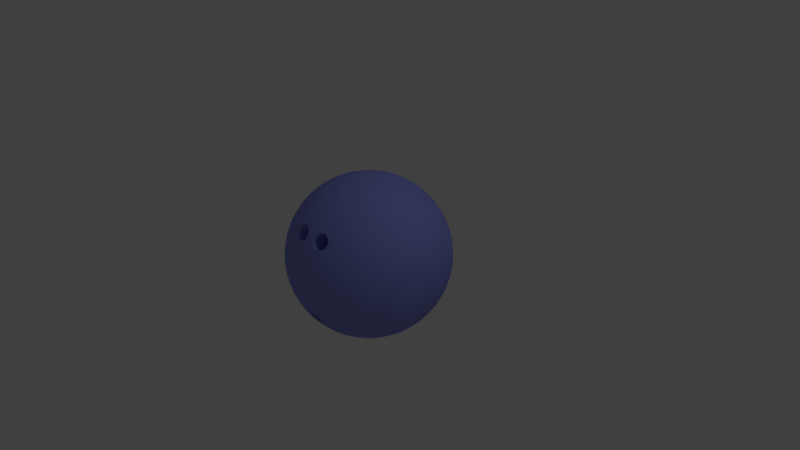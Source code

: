 # Source: Bowling_Ball.blend  (saved by Blender 2.79.0; exported with 4.5.12 LTS)
import bpy
from mathutils import Matrix  # noqa: F401  (used for matrix-valued properties, if any)

bpy.ops.wm.read_factory_settings(use_empty=True)
scene = bpy.context.scene
scene.name = 'Scene'

# ---- collections
col_collection_1 = bpy.data.collections.new('Collection 1'); scene.collection.children.link(col_collection_1)

# ---- materials (node trees are filled in below, after node groups)
mat_bowling_ball = bpy.data.materials.new('Bowling Ball')
mat_bowling_ball.alpha_threshold = 0.0
mat_bowling_ball.use_transparent_shadow = False
mat_bowling_ball.diffuse_color = (0.2642, 0.2984, 0.8, 1.0)
mat_bowling_ball.roughness = 0.5

# ---- material node trees

# ---- world
world_world = bpy.data.worlds.new('World'); scene.world = world_world
world_world.color = (0.05088, 0.05088, 0.05088)
world_world.use_sun_shadow = False
world_world.sun_shadow_jitter_overblur = 0.0
world_world.cycles.sampling_method = 'MANUAL'

# ---- cameras
cam_camera = bpy.data.cameras.new('Camera')
cam_camera.clip_end = 100.0
cam_camera.lens = 35.0
cam_camera.sensor_width = 32.0
cam_camera.sensor_height = 18.0
cam_camera.ortho_scale = 7.314
cam_camera.dof.focus_distance = 0.0
cam_camera.dof.aperture_fstop = 128.0

# ---- lights
light_lamp = bpy.data.lights.new('Lamp', 'POINT')
light_lamp.transmission_factor = 0.0
light_lamp.cutoff_distance = 30.0
light_lamp.energy = 100.0
light_lamp.shadow_buffer_clip_start = 1.001
light_lamp.shadow_soft_size = 0.1
light_lamp.shadow_maximum_resolution = 0.006
light_lamp.use_absolute_resolution = True

# ---- meshes
me_icosphere_002 = bpy.data.meshes.new('Icosphere.002')
me_icosphere_002.from_pydata([(0.0, 0.0, -2.6), (1.881, -1.367, -1.163), (-0.7186, -2.212, -1.163), (-2.326, 0.0, -1.163), (-0.7186, 2.212, -1.163), (1.881, 1.367, -1.163), (0.7186, -2.212, 1.163), (-1.881, -1.367, 1.163), (-1.881, 1.367, 1.163), (0.7186, 2.212, 1.163), (2.326, 0.0, 1.163), (0.0, 0.0, 2.6), (-0.6706, -2.064, -1.432), (-0.6053, -1.863, -1.71), (-0.5218, -1.606, -1.977), (-0.4224, -1.3, -2.212), (-0.3131, -0.9636, -2.394), (-0.2018, -0.621, -2.517), (-0.0958, -0.2949, -2.581), (0.2508, -0.1822, -2.581), (0.5283, -0.3838, -2.517), (0.8197, -0.5955, -2.394), (1.106, -0.8034, -2.212), (1.366, -0.9925, -1.977), (1.585, -1.151, -1.71), (1.756, -1.276, -1.432), (1.66, -1.57, -1.24), (1.383, -1.772, -1.306), (1.053, -1.956, -1.351), (0.6835, -2.103, -1.367), (0.2979, -2.201, -1.351), (-0.07706, -2.247, -1.306), (-0.4198, -2.246, -1.24), (2.007, 1.093, -1.24), (2.113, 0.7676, -1.306), (2.186, 0.397, -1.351), (2.212, -3.503e-08, -1.367), (2.186, -0.397, -1.351), (2.113, -0.7676, -1.306), (2.007, -1.093, -1.24), (0.2508, 0.1822, -2.581), (0.5283, 0.3838, -2.517), (0.8197, 0.5955, -2.394), (1.106, 0.8034, -2.212), (1.366, 0.9925, -1.977), (1.585, 1.151, -1.71), (1.756, 1.276, -1.432), (-2.17, 0.0, -1.432), (-1.959, 0.0, -1.71), (-1.689, 0.0, -1.977), (-1.367, 0.0, -2.212), (-1.013, 0.0, -2.394), (-0.653, 0.0, -2.517), (-0.31, 0.0, -2.581), (-0.9807, -2.064, -1.24), (-1.258, -1.863, -1.306), (-1.535, -1.606, -1.351), (-1.789, -1.3, -1.367), (-2.002, -0.9636, -1.351), (-2.161, -0.621, -1.306), (-2.266, -0.2949, -1.24), (-0.6706, 2.064, -1.432), (-0.6053, 1.863, -1.71), (-0.5218, 1.606, -1.977), (-0.4224, 1.3, -2.212), (-0.3131, 0.9636, -2.394), (-0.2018, 0.621, -2.517), (-0.0958, 0.2949, -2.581), (-2.266, 0.2949, -1.24), (-2.161, 0.621, -1.306), (-2.002, 0.9636, -1.351), (-1.789, 1.3, -1.367), (-1.535, 1.606, -1.351), (-1.258, 1.863, -1.306), (-0.9807, 2.064, -1.24), (-0.4198, 2.246, -1.24), (-0.07706, 2.247, -1.306), (0.2979, 2.201, -1.351), (0.6835, 2.103, -1.367), (1.053, 1.956, -1.351), (1.383, 1.772, -1.306), (1.66, 1.57, -1.24), (2.421, -0.1822, 0.9301), (2.487, -0.3838, 0.653), (2.508, -0.5955, 0.3377), (2.473, -0.8034, -3.503e-08), (2.379, -0.9925, -0.3377), (2.238, -1.151, -0.653), (2.066, -1.276, -0.9301), (2.066, 1.276, -0.9301), (2.238, 1.151, -0.653), (2.379, 0.9925, -0.3377), (2.473, 0.8034, 3.503e-08), (2.508, 0.5955, 0.3377), (2.487, 0.3838, 0.653), (2.421, 0.1822, 0.9301), (0.5748, -2.359, 0.9301), (0.4036, -2.484, 0.653), (0.2087, -2.57, 0.3377), (0.0, -2.6, -3.504e-08), (-0.2087, -2.57, -0.3377), (-0.4036, -2.484, -0.653), (-0.5748, -2.359, -0.9301), (1.852, -1.571, -0.9301), (1.787, -1.772, -0.653), (1.679, -1.956, -0.3377), (1.528, -2.103, 3.504e-08), (1.341, -2.201, 0.3377), (1.134, -2.247, 0.653), (0.9215, -2.246, 0.9301), (-2.066, -1.276, 0.9301), (-2.238, -1.151, 0.653), (-2.379, -0.9925, 0.3377), (-2.473, -0.8034, -3.503e-08), (-2.508, -0.5955, -0.3377), (-2.487, -0.3838, -0.653), (-2.421, -0.1822, -0.9301), (-0.9215, -2.246, -0.9301), (-1.134, -2.247, -0.653), (-1.341, -2.201, -0.3377), (-1.787, -1.772, 0.653), (-1.852, -1.571, 0.9301), (-1.852, 1.571, 0.9301), (-1.787, 1.772, 0.653), (-1.679, 1.956, 0.3377), (-1.528, 2.103, -3.504e-08), (-1.341, 2.201, -0.3377), (-1.134, 2.247, -0.653), (-0.9215, 2.246, -0.9301), (-2.421, 0.1822, -0.9301), (-2.487, 0.3838, -0.653), (-2.508, 0.5955, -0.3377), (-2.473, 0.8034, 3.503e-08), (-2.379, 0.9925, 0.3377), (-2.238, 1.151, 0.653), (-2.066, 1.276, 0.9301), (0.9215, 2.246, 0.9301), (1.134, 2.247, 0.653), (1.341, 2.201, 0.3377), (1.528, 2.103, -3.504e-08), (1.679, 1.956, -0.3377), (1.787, 1.772, -0.653), (1.852, 1.571, -0.9301), (-0.5748, 2.359, -0.9301), (-0.4036, 2.484, -0.653), (-0.2087, 2.57, -0.3377), (0.0, 2.6, 3.504e-08), (0.2087, 2.57, 0.3377), (0.4036, 2.484, 0.653), (0.5748, 2.359, 0.9301), (2.266, -0.2949, 1.24), (2.161, -0.621, 1.306), (2.002, -0.9636, 1.351), (1.789, -1.3, 1.367), (1.535, -1.606, 1.351), (1.258, -1.863, 1.306), (0.9807, -2.064, 1.24), (0.4198, -2.246, 1.24), (0.07706, -2.247, 1.306), (-0.2979, -2.201, 1.351), (-1.383, -1.772, 1.306), (-1.66, -1.57, 1.24), (-2.007, -1.093, 1.24), (-2.113, -0.7676, 1.306), (-2.186, -0.397, 1.351), (-2.212, 3.503e-08, 1.367), (-2.186, 0.397, 1.351), (-2.113, 0.7676, 1.306), (-2.007, 1.093, 1.24), (-1.66, 1.57, 1.24), (-1.383, 1.772, 1.306), (-1.053, 1.956, 1.351), (-0.6835, 2.103, 1.367), (-0.2979, 2.201, 1.351), (0.07706, 2.247, 1.306), (0.4198, 2.246, 1.24), (0.9807, 2.064, 1.24), (1.258, 1.863, 1.306), (1.535, 1.606, 1.351), (1.789, 1.3, 1.367), (2.002, 0.9636, 1.351), (2.161, 0.621, 1.306), (2.266, 0.2949, 1.24), (0.0958, -0.2949, 2.581), (0.2018, -0.621, 2.517), (0.3131, -0.9636, 2.394), (0.4224, -1.3, 2.212), (0.5218, -1.606, 1.977), (0.6053, -1.863, 1.71), (0.6706, -2.064, 1.432), (2.17, 0.0, 1.432), (1.959, 0.0, 1.71), (1.689, 0.0, 1.977), (1.367, 0.0, 2.212), (1.013, 0.0, 2.394), (0.653, 0.0, 2.517), (0.31, 0.0, 2.581), (-0.2508, -0.1822, 2.581), (-0.5283, -0.3838, 2.517), (-0.8197, -0.5955, 2.394), (-1.106, -0.8034, 2.212), (-1.366, -0.9925, 1.977), (-1.585, -1.151, 1.71), (-1.756, -1.276, 1.432), (-0.2508, 0.1822, 2.581), (-0.5283, 0.3838, 2.517), (-0.8197, 0.5955, 2.394), (-1.106, 0.8034, 2.212), (-1.366, 0.9925, 1.977), (-1.585, 1.151, 1.71), (-1.756, 1.276, 1.432), (0.0958, 0.2949, 2.581), (0.2018, 0.621, 2.517), (0.3131, 0.9636, 2.394), (0.4224, 1.3, 2.212), (0.5218, 1.606, 1.977), (0.6053, 1.863, 1.71), (0.6706, 2.064, 1.432), (0.4321, 0.3139, 2.545), (0.7986, 0.3289, 2.452), (0.5596, 0.6579, 2.452), (1.174, 0.3373, 2.295), (0.9407, 0.6834, 2.326), (0.6834, 1.012, 2.295), (1.528, 0.3373, 2.076), (1.317, 0.6926, 2.132), (1.066, 1.039, 2.132), (0.793, 1.349, 2.076), (1.836, 0.3289, 1.811), (1.659, 0.6834, 1.881), (1.43, 1.039, 1.907), (1.163, 1.367, 1.881), (0.8803, 1.645, 1.811), (2.083, 0.314, 1.524), (1.943, 0.6579, 1.597), (1.747, 1.012, 1.638), (1.502, 1.349, 1.638), (1.226, 1.645, 1.597), (0.9422, 1.884, 1.524), (-0.1651, 0.508, 2.545), (-0.06606, 0.8612, 2.452), (-0.4528, 0.7355, 2.452), (0.04186, 1.22, 2.295), (-0.3593, 1.106, 2.326), (-0.7512, 0.9627, 2.295), (0.1514, 1.558, 2.076), (-0.2516, 1.467, 2.132), (-0.6588, 1.335, 2.132), (-1.038, 1.171, 2.076), (0.2546, 1.848, 1.811), (-0.1373, 1.789, 1.881), (-0.5462, 1.681, 1.907), (-0.9407, 1.528, 1.881), (-1.292, 1.345, 1.811), (0.345, 2.078, 1.524), (-0.02524, 2.051, 1.597), (-0.4224, 1.975, 1.638), (-0.8189, 1.846, 1.638), (-1.185, 1.674, 1.597), (-1.5, 1.478, 1.524), (-0.5341, 0.0, 2.545), (-0.8395, 0.2033, 2.452), (-0.8395, -0.2033, 2.452), (-1.148, 0.4169, 2.295), (-1.163, 0.0, 2.326), (-1.148, -0.4169, 2.295), (-1.435, 0.6254, 2.076), (-1.473, 0.214, 2.132), (-1.473, -0.214, 2.132), (-1.435, -0.6254, 2.076), (-1.679, 0.8132, 1.811), (-1.744, 0.4224, 1.881), (-1.768, -3.324e-08, 1.907), (-1.744, -0.4224, 1.881), (-1.679, -0.8132, 1.811), (-1.869, 0.9702, 1.524), (-1.959, 0.6099, 1.597), (-2.008, 0.2085, 1.638), (-2.008, -0.2085, 1.638), (-1.959, -0.6099, 1.597), (-1.869, -0.9702, 1.524), (-0.1651, -0.508, 2.545), (-0.4528, -0.7355, 2.452), (-0.06606, -0.8612, 2.452), (-0.7512, -0.9627, 2.295), (-0.3593, -1.106, 2.326), (0.04186, -1.22, 2.295), (-1.038, -1.171, 2.076), (-0.6588, -1.335, 2.132), (-0.2516, -1.467, 2.132), (0.1514, -1.558, 2.076), (-1.292, -1.345, 1.811), (-0.9407, -1.528, 1.881), (-0.5462, -1.681, 1.907), (-0.1373, -1.789, 1.881), (0.2546, -1.848, 1.811), (-1.5, -1.478, 1.524), (-1.185, -1.674, 1.597), (-0.8189, -1.846, 1.638), (-0.4224, -1.975, 1.638), (-0.02524, -2.051, 1.597), (0.345, -2.078, 1.524), (0.4321, -0.3139, 2.545), (0.5596, -0.6579, 2.452), (0.7986, -0.3289, 2.452), (0.6834, -1.012, 2.295), (0.9407, -0.6834, 2.326), (1.174, -0.3373, 2.295), (0.793, -1.349, 2.076), (1.066, -1.039, 2.132), (1.317, -0.6926, 2.132), (1.528, -0.3373, 2.076), (0.8803, -1.645, 1.811), (1.163, -1.367, 1.881), (1.43, -1.039, 1.907), (1.659, -0.6834, 1.881), (1.836, -0.3289, 1.811), (0.9422, -1.884, 1.524), (1.226, -1.645, 1.597), (1.502, -1.349, 1.638), (1.747, -1.012, 1.638), (1.943, -0.6579, 1.597), (2.083, -0.314, 1.524), (2.35, 0.508, 0.9903), (2.396, 0.7355, 0.6918), (2.223, 0.8612, 1.038), (2.389, 0.9627, 0.3547), (2.241, 1.106, 0.7186), (2.034, 1.22, 1.064), (2.321, 1.171, -3.13e-08), (2.201, 1.335, 0.3642), (2.019, 1.467, 0.7283), (1.789, 1.558, 1.064), (2.198, 1.345, -0.3459), (2.103, 1.528, 6.56e-08), (1.95, 1.681, 0.3642), (1.744, 1.789, 0.7186), (1.506, 1.848, 1.038), (2.035, 1.478, -0.6602), (1.959, 1.674, -0.3459), (1.831, 1.846, 2.046e-07), (1.654, 1.975, 0.3547), (1.44, 2.051, 0.6918), (1.209, 2.078, 0.9903), (0.243, 2.392, 0.9903), (0.04082, 2.506, 0.6918), (-0.1321, 2.38, 1.038), (-0.1773, 2.57, 0.3547), (-0.3593, 2.473, 0.7186), (-0.532, 2.312, 1.064), (-0.3965, 2.57, -8.763e-07), (-0.5892, 2.506, 0.3642), (-0.7713, 2.374, 0.7283), (-0.9285, 2.183, 1.064), (-0.6005, 2.506, -0.3459), (-0.8034, 2.473, -1.148e-06), (-0.9963, 2.374, 0.3642), (-1.163, 2.212, 0.7186), (-1.292, 2.003, 1.038), (-0.7771, 2.392, -0.6602), (-0.9872, 2.38, -0.3459), (-1.19, 2.312, -1.057e-06), (-1.367, 2.183, 0.3547), (-1.506, 2.003, 0.6918), (-1.602, 1.792, 0.9903), (-2.2, 0.9702, 0.9903), (-2.371, 0.8132, 0.6918), (-2.305, 0.6099, 1.038), (-2.499, 0.6254, 0.3547), (-2.463, 0.4224, 0.7186), (-2.363, 0.2085, 1.064), (-2.566, 0.4169, 2.191e-07), (-2.565, 0.214, 0.3642), (-2.496, -1.607e-07, 0.7283), (-2.363, -0.2085, 1.064), (-2.569, 0.2033, -0.3459), (-2.6, -8.855e-07, 1.574e-06), (-2.565, -0.214, 0.3642), (-2.463, -0.4224, 0.7186), (-2.305, -0.6099, 1.038), (-2.515, -1.047e-06, -0.6602), (-2.569, -0.2033, -0.3459), (-2.566, -0.4169, 3.75e-06), (-2.499, -0.6254, 0.3547), (-2.371, -0.8132, 0.6918), (-2.2, -0.9702, 0.9903), (-1.602, -1.792, 0.9903), (-0.9872, -2.38, -0.3459), (-0.8034, -2.473, -2.099e-06), (-0.5892, -2.506, 0.3642), (-0.3593, -2.473, 0.7186), (-0.1321, -2.38, 1.038), (-0.7771, -2.392, -0.6602), (-0.6005, -2.506, -0.3459), (-0.3965, -2.57, -1.364e-06), (-0.1773, -2.57, 0.3547), (0.04082, -2.506, 0.6918), (0.243, -2.392, 0.9903), (1.209, -2.078, 0.9903), (1.44, -2.051, 0.6918), (1.506, -1.848, 1.038), (1.654, -1.975, 0.3547), (1.744, -1.789, 0.7186), (1.789, -1.558, 1.064), (1.831, -1.846, -2.848e-06), (1.95, -1.681, 0.3641), (2.019, -1.467, 0.7283), (2.034, -1.22, 1.064), (1.959, -1.674, -0.3459), (2.103, -1.528, -4.985e-06), (2.201, -1.335, 0.3641), (2.241, -1.106, 0.7186), (2.223, -0.8612, 1.038), (2.035, -1.478, -0.6602), (2.198, -1.345, -0.3459), (2.321, -1.171, -5.966e-06), (2.389, -0.9627, 0.3547), (2.396, -0.7355, 0.6918), (2.35, -0.508, 0.9903), (0.7771, 2.392, 0.6602), (0.9872, 2.38, 0.3459), (0.6005, 2.506, 0.3459), (1.19, 2.312, -1.818e-08), (0.8034, 2.473, -5.23e-14), (0.3965, 2.57, 1.818e-08), (1.367, 2.183, -0.3547), (0.9963, 2.374, -0.3642), (0.5892, 2.506, -0.3642), (0.1773, 2.57, -0.3547), (1.506, 2.003, -0.6918), (1.163, 2.212, -0.7186), (0.7713, 2.374, -0.7283), (0.3593, 2.473, -0.7186), (-0.04082, 2.506, -0.6918), (1.602, 1.792, -0.9903), (1.292, 2.003, -1.038), (0.9285, 2.183, -1.064), (0.532, 2.312, -1.064), (0.1321, 2.38, -1.038), (-0.243, 2.392, -0.9903), (-2.035, 1.478, 0.6602), (-1.959, 1.674, 0.3459), (-2.198, 1.345, 0.3459), (-1.831, 1.846, -1.818e-08), (-2.103, 1.528, -1.569e-13), (-2.321, 1.171, 1.818e-08), (-1.654, 1.975, -0.3547), (-1.95, 1.681, -0.3642), (-2.201, 1.335, -0.3642), (-2.389, 0.9627, -0.3547), (-1.44, 2.051, -0.6918), (-1.744, 1.789, -0.7186), (-2.019, 1.467, -0.7283), (-2.241, 1.106, -0.7186), (-2.396, 0.7355, -0.6918), (-1.209, 2.078, -0.9903), (-1.506, 1.848, -1.038), (-1.789, 1.558, -1.064), (-2.034, 1.22, -1.064), (-2.223, 0.8612, -1.038), (-2.35, 0.508, -0.9903), (-2.035, -1.478, 0.6602), (-2.198, -1.345, 0.3459), (-1.959, -1.674, 0.3459), (-2.321, -1.171, -1.818e-08), (-2.103, -1.528, 1.606e-13), (-1.831, -1.846, 1.818e-08), (-2.389, -0.9627, -0.3547), (-2.201, -1.335, -0.3642), (-1.95, -1.681, -0.3642), (-1.654, -1.975, -0.3547), (-2.396, -0.7355, -0.6918), (-2.241, -1.106, -0.7186), (-2.019, -1.467, -0.7283), (-1.744, -1.789, -0.7186), (-1.44, -2.051, -0.6918), (-2.35, -0.508, -0.9903), (-2.223, -0.8612, -1.038), (-2.034, -1.22, -1.064), (-1.789, -1.558, -1.064), (-1.506, -1.848, -1.038), (-1.209, -2.078, -0.9903), (0.7771, -2.392, 0.6602), (0.6005, -2.506, 0.3459), (0.9872, -2.38, 0.3459), (0.3965, -2.57, -1.818e-08), (0.8034, -2.473, 5.603e-14), (1.19, -2.312, 1.818e-08), (0.1773, -2.57, -0.3547), (0.5892, -2.506, -0.3642), (-0.04082, -2.506, -0.6918), (0.3593, -2.473, -0.7186), (-0.243, -2.392, -0.9903), (0.1321, -2.38, -1.038), (0.532, -2.312, -1.064), (1.602, -1.792, -0.9903), (2.515, -3.013e-08, 0.6602), (2.569, -0.2033, 0.3459), (2.569, 0.2033, 0.3459), (2.566, -0.4169, -1.818e-08), (2.6, 0.0, 0.0), (2.566, 0.4169, 1.818e-08), (2.499, -0.6254, -0.3547), (2.565, -0.214, -0.3642), (2.565, 0.214, -0.3642), (2.499, 0.6254, -0.3547), (2.371, -0.8132, -0.6918), (2.463, -0.4224, -0.7186), (2.496, -6.648e-08, -0.7283), (2.463, 0.4224, -0.7186), (2.371, 0.8132, -0.6918), (2.2, -0.9702, -0.9903), (2.305, -0.6099, -1.038), (2.363, -0.2085, -1.064), (2.363, 0.2085, -1.064), (2.305, 0.6099, -1.038), (2.2, 0.9702, -0.9903), (1.5, 1.478, -1.524), (1.292, 1.345, -1.811), (1.185, 1.674, -1.597), (1.038, 1.171, -2.076), (0.9407, 1.528, -1.881), (0.8189, 1.846, -1.638), (0.7512, 0.9627, -2.295), (0.6588, 1.335, -2.132), (0.5462, 1.681, -1.907), (0.4224, 1.975, -1.638), (0.4528, 0.7355, -2.452), (0.3593, 1.106, -2.326), (0.2516, 1.467, -2.132), (0.1373, 1.789, -1.881), (0.02524, 2.051, -1.597), (0.1651, 0.508, -2.545), (0.06606, 0.8612, -2.452), (-0.04186, 1.22, -2.295), (-0.1515, 1.558, -2.076), (-0.2546, 1.848, -1.811), (-0.345, 2.078, -1.524), (-0.9422, 1.884, -1.524), (-0.8803, 1.645, -1.811), (-1.226, 1.645, -1.597), (-0.793, 1.349, -2.076), (-1.163, 1.367, -1.881), (-1.502, 1.349, -1.638), (-0.6834, 1.012, -2.295), (-1.066, 1.039, -2.132), (-1.43, 1.039, -1.907), (-1.747, 1.012, -1.638), (-0.5596, 0.6579, -2.452), (-0.9407, 0.6834, -2.326), (-1.317, 0.6926, -2.132), (-1.659, 0.6834, -1.881), (-1.943, 0.6579, -1.597), (-0.4321, 0.3139, -2.545), (-0.7986, 0.3289, -2.452), (-1.174, 0.3373, -2.295), (-1.528, 0.3373, -2.076), (-1.836, 0.3289, -1.811), (-2.083, 0.3139, -1.524), (-2.083, -0.3139, -1.524), (-1.836, -0.3289, -1.811), (-1.943, -0.6579, -1.597), (-1.528, -0.3373, -2.076), (-1.659, -0.6834, -1.881), (-1.747, -1.012, -1.638), (-1.174, -0.3373, -2.295), (-1.317, -0.6926, -2.132), (-1.43, -1.039, -1.907), (-1.502, -1.349, -1.638), (-0.7986, -0.3289, -2.452), (-0.9407, -0.6834, -2.326), (-1.066, -1.039, -2.132), (-1.163, -1.367, -1.881), (-1.226, -1.645, -1.597), (-0.4321, -0.314, -2.545), (-0.5596, -0.6579, -2.452), (-0.6834, -1.012, -2.295), (-0.793, -1.349, -2.076), (-0.8803, -1.645, -1.811), (-0.9422, -1.884, -1.524), (1.869, 0.9702, -1.524), (1.959, 0.6099, -1.597), (1.679, 0.8132, -1.811), (2.008, 0.2085, -1.638), (1.744, 0.4224, -1.881), (1.435, 0.6254, -2.076), (2.008, -0.2085, -1.638), (1.768, -1.253e-06, -1.907), (1.473, 0.214, -2.132), (1.148, 0.4169, -2.295), (1.959, -0.6099, -1.597), (1.744, -0.4224, -1.881), (1.473, -0.214, -2.132), (1.163, -1.869e-06, -2.326), (0.8395, 0.2033, -2.452), (1.869, -0.9702, -1.524), (1.679, -0.8132, -1.811), (1.435, -0.6254, -2.076), (1.148, -0.4169, -2.295), (0.8395, -0.2033, -2.452), (0.5341, -1.444e-06, -2.545), (-0.345, -2.078, -1.524), (-0.2546, -1.848, -1.811), (0.02524, -2.051, -1.597), (-0.1514, -1.558, -2.076), (0.1373, -1.789, -1.881), (0.4224, -1.975, -1.638), (-0.04185, -1.22, -2.295), (0.2516, -1.467, -2.132), (0.5462, -1.681, -1.907), (0.8189, -1.846, -1.638), (0.06606, -0.8612, -2.452), (0.3593, -1.106, -2.326), (0.6588, -1.335, -2.132), (0.9407, -1.528, -1.881), (1.185, -1.674, -1.597), (0.1651, -0.508, -2.545), (0.4528, -0.7355, -2.452), (0.7512, -0.9627, -2.295), (1.038, -1.171, -2.076), (1.292, -1.345, -1.811), (1.5, -1.478, -1.524), (-1.471, -2.127, 0.1142), (-1.579, -2.024, 0.3434), (-1.454, -2.061, 0.5796), (-1.246, -2.265, 0.1211), (-1.115, -2.308, 0.3606), (-1.228, -2.199, 0.5951), (-0.6835, -2.103, 1.367), (-0.532, -2.312, 1.064), (-0.7713, -2.374, 0.7283), (1.025, -2.346, -0.4262), (0.969, -2.189, -1.002), (-0.3545, -1.478, 0.7494), (0.9987, -1.19, -0.4208), (-0.9963, -2.374, 0.3642), (-1.506, -2.003, 0.6918), (-1.679, -1.956, 0.3377), (-1.053, -1.956, 1.351), (-1.528, -2.103, 3.504e-08), (-1.19, -2.312, -1.596e-06), (-1.163, -2.212, 0.7186), (-0.76, -2.128, 1.265), (-0.8214, -2.308, 0.8364), (-1.292, -2.003, 1.038), (-1.171, -2.089, 0.9829), (-1.155, -2.125, 0.9204), (-1.122, -2.165, 0.8676), (-0.7169, -2.162, 1.23), (-0.6824, -2.202, 1.177), (-0.6656, -2.238, 1.116), (-0.7664, -2.312, 0.8754), (-0.68, -2.288, 1.0), (-1.029, -2.233, 0.808), (-0.8117, -2.095, 1.287), (-1.153, -2.04, 1.099), (-1.119, -2.025, 1.163), (-1.169, -2.061, 1.042), (-1.013, -2.024, 1.259), (-1.076, -2.198, 0.8406), (-0.6655, -2.265, 1.06), (-0.6752, -2.236, 1.114), (-0.689, -2.284, 1.002), (-1.063, -2.025, 1.214), (-0.7225, -2.301, 0.9379), (-1.025, -2.231, 0.8172), (-1.145, -2.046, 1.098), (-1.082, -2.199, 0.8323), (-0.6751, -2.262, 1.06), (-0.8832, -2.294, 0.81), (-0.9523, -2.038, 1.284), (-1.01, -2.03, 1.251), (-1.068, -2.019, 1.22), (-0.7147, -2.306, 0.9334), (-0.958, -2.268, 0.7983), (-0.88, -2.063, 1.295), (-0.8252, -2.303, 0.8445), (-0.7661, -2.13, 1.257), (-1.16, -2.066, 1.042), (-1.115, -2.165, 0.8744), (-0.8847, -2.29, 0.8191), (-0.9514, -2.043, 1.276), (-1.162, -2.092, 0.9857), (-1.147, -2.127, 0.9254), (-0.7247, -2.163, 1.223), (-0.6914, -2.201, 1.173), (-0.7723, -2.307, 0.8819), (-0.9568, -2.265, 0.8078), (-0.8158, -2.099, 1.278), (-0.8817, -2.067, 1.287), (-1.112, -2.03, 1.159), (-1.508, -2.099, 0.158), (-1.545, -2.067, 0.2132), (-1.566, -2.043, 0.2805), (-1.561, -2.025, 0.4078), (-1.534, -2.03, 0.4761), (-1.494, -2.046, 0.5334), (-1.204, -2.284, 0.168), (-1.162, -2.301, 0.2268), (-1.134, -2.307, 0.2964), (-1.418, -2.163, 0.1012), (-1.358, -2.201, 0.09396), (-1.298, -2.236, 0.1056), (-1.401, -2.092, 0.5982), (-1.34, -2.127, 0.6118), (-1.281, -2.165, 0.6062), (-1.189, -2.231, 0.5514), (-1.15, -2.265, 0.4945), (-1.128, -2.29, 0.425), (-1.574, -2.037, 0.2775), (-1.571, -2.03, 0.3439), (-1.499, -2.04, 0.5401), (-1.451, -2.066, 0.5714), (-1.126, -2.312, 0.294), (-1.124, -2.303, 0.3604), (-1.296, -2.238, 0.09598), (-1.25, -2.262, 0.1298), (-1.278, -2.164, 0.6158), (-1.233, -2.198, 0.5863), (-1.119, -2.294, 0.4278), (-1.467, -2.13, 0.1231), (-1.514, -2.095, 0.1505), (-1.552, -2.062, 0.2077), (-1.569, -2.019, 0.4099), (-1.541, -2.024, 0.4807), (-1.198, -2.288, 0.1609), (-1.154, -2.305, 0.2218), (-1.42, -2.162, 0.09135), (-1.358, -2.202, 0.08389), (-1.403, -2.088, 0.6075), (-1.34, -2.125, 0.6216), (-1.183, -2.233, 0.5588), (-1.142, -2.268, 0.4998), (0.9963, -2.374, -0.3642), (1.367, -2.183, -0.3547), (0.9285, -2.183, -1.064), (1.292, -2.003, -1.038), (0.7713, -2.374, -0.7283), (1.506, -2.003, -0.6918), (1.098, -2.316, -0.4028), (1.198, -2.068, -1.013), (0.9653, -2.359, -0.4839), (0.8645, -2.359, -0.6469), (1.442, -2.068, -0.6185), (0.8514, -2.316, -0.8022), (1.33, -2.026, -0.9309), (1.33, -2.189, -0.4185), (1.271, -2.038, -0.9878), (0.8397, -2.346, -0.7265), (1.452, -2.038, -0.695), (1.097, -2.319, -0.3933), (1.182, -2.279, -0.3784), (1.032, -2.148, -1.029), (1.114, -2.103, -1.038), (0.8557, -2.364, -0.6448), (1.382, -2.148, -0.4632), (1.426, -2.103, -0.532), (1.45, -2.064, -0.6155), (0.8422, -2.319, -0.8049), (0.8672, -2.279, -0.8884), (1.335, -2.021, -0.9374), (1.265, -2.232, -0.3891), (1.199, -2.064, -1.022), (0.849, -2.342, -0.7262), (1.443, -2.043, -0.6955), (0.9139, -2.232, -0.9577), (0.9745, -2.19, -0.9937), (0.9594, -2.364, -0.477), (0.897, -2.371, -0.5544), (1.435, -2.021, -0.7748), (1.395, -2.014, -0.8622), (1.029, -2.342, -0.4346), (1.325, -2.19, -0.4272), (1.268, -2.043, -0.9798), (1.262, -2.232, -0.3987), (0.9211, -2.232, -0.9507), (1.182, -2.277, -0.3882), (1.036, -2.15, -1.02), (1.115, -2.106, -1.028), (0.9047, -2.367, -0.5591), (1.375, -2.15, -0.4705), (1.418, -2.106, -0.5374), (0.8757, -2.277, -0.8833), (1.427, -2.026, -0.7729), (1.388, -2.019, -0.8579), (0.7182, -1.359, -0.4439), (0.5299, -1.337, -0.719), (0.5847, -1.489, -0.1599), (0.88, -1.337, -0.1525), (0.4045, -1.489, -0.4515), (0.823, -1.19, -0.7051), (0.8177, -1.379, -0.124), (0.7534, -1.216, -0.7381), (0.42, -1.507, -0.3722), (0.9971, -1.216, -0.3437), (0.4766, -1.379, -0.6759), (0.8851, -1.174, -0.6562), (0.6538, -1.463, -0.1281), (0.7371, -1.425, -0.1135), (0.5913, -1.297, -0.7449), (0.6705, -1.254, -0.7536), (0.5207, -1.507, -0.2092), (0.4602, -1.514, -0.2844), (0.9307, -1.297, -0.1957), (0.9739, -1.254, -0.2627), (0.4069, -1.463, -0.5275), (0.4312, -1.425, -0.6086), (0.9827, -1.174, -0.4982), (0.9435, -1.167, -0.5831), (-0.9808, -1.308, 0.4478), (-0.897, -1.426, 0.231), (-0.9967, -1.372, -0.0005028), (-0.6543, -1.545, 0.2368), (-1.101, -1.273, 0.2203), (-0.7799, -1.504, 0.00614), (-0.7629, -1.441, 0.4627), (-1.096, -1.285, 0.1568), (-1.024, -1.288, 0.4097), (-0.6642, -1.55, 0.1728), (-0.8284, -1.478, -0.01801), (-0.8107, -1.408, 0.4826), (-0.6582, -1.532, 0.3014), (-1.038, -1.341, 0.03441), (-1.075, -1.31, 0.0896), (-1.091, -1.268, 0.2842), (-1.064, -1.273, 0.3525), (-0.7345, -1.526, 0.04442), (-0.692, -1.544, 0.1031), (-0.9481, -1.406, -0.02247), (-0.8881, -1.444, -0.02966), (-0.9311, -1.334, 0.4746), (-0.8705, -1.37, 0.4882), (-0.7193, -1.474, 0.4278), (-0.6804, -1.507, 0.3709), (-0.3544, -1.504, 0.6952), (-0.3683, -1.526, 0.6375), (-0.7421, -1.268, 0.8491), (-0.6893, -1.272, 0.8863), (-0.4018, -1.543, 0.5732), (-0.7551, -1.44, 0.4758), (-0.7044, -1.473, 0.4525), (-0.5045, -1.545, 0.4797), (-0.6064, -1.423, 0.697), (-0.4454, -1.372, 0.8921), (-0.8392, -1.308, 0.6774), (-0.564, -1.532, 0.4543), (-0.841, -1.334, 0.6209), (-0.826, -1.37, 0.5607), (-0.7943, -1.408, 0.5097), (-0.404, -1.405, 0.8584), (-0.3707, -1.443, 0.808), (-0.4517, -1.549, 0.5172), (-0.6361, -1.507, 0.4431), (-0.4951, -1.341, 0.9135), (-0.561, -1.309, 0.9218), (-0.6307, -1.285, 0.9109), (-0.8244, -1.288, 0.7328), (-0.7912, -1.273, 0.7946)], [], [(0, 19, 18), (1, 25, 39), (0, 18, 53), (0, 53, 67), (0, 67, 40), (1, 39, 88), (2, 32, 102), (3, 60, 116), (4, 74, 128), (5, 81, 142), (1, 88, 103), (2, 102, 117), (3, 116, 129), (4, 128, 143), (5, 142, 89), (6, 156, 189), (7, 161, 203), (8, 168, 210), (9, 175, 217), (10, 182, 190), (196, 211, 11), (195, 218, 196), (194, 219, 195), (193, 221, 194), (192, 224, 193), (191, 228, 192), (190, 233, 191), (196, 218, 211), (218, 212, 211), (195, 219, 218), (219, 220, 218), (218, 220, 212), (220, 213, 212), (194, 221, 219), (221, 222, 219), (219, 222, 220), (222, 223, 220), (220, 223, 213), (223, 214, 213), (193, 224, 221), (224, 225, 221), (221, 225, 222), (225, 226, 222), (222, 226, 223), (226, 227, 223), (223, 227, 214), (227, 215, 214), (192, 228, 224), (228, 229, 224), (224, 229, 225), (229, 230, 225), (225, 230, 226), (230, 231, 226), (226, 231, 227), (231, 232, 227), (227, 232, 215), (232, 216, 215), (191, 233, 228), (233, 234, 228), (228, 234, 229), (234, 235, 229), (229, 235, 230), (235, 236, 230), (230, 236, 231), (236, 237, 231), (231, 237, 232), (237, 238, 232), (232, 238, 216), (238, 217, 216), (190, 182, 233), (182, 181, 233), (233, 181, 234), (181, 180, 234), (234, 180, 235), (180, 179, 235), (235, 179, 236), (179, 178, 236), (236, 178, 237), (178, 177, 237), (237, 177, 238), (177, 176, 238), (238, 176, 217), (176, 9, 217), (211, 204, 11), (212, 239, 211), (213, 240, 212), (214, 242, 213), (215, 245, 214), (216, 249, 215), (217, 254, 216), (211, 239, 204), (239, 205, 204), (212, 240, 239), (240, 241, 239), (239, 241, 205), (241, 206, 205), (213, 242, 240), (242, 243, 240), (240, 243, 241), (243, 244, 241), (241, 244, 206), (244, 207, 206), (214, 245, 242), (245, 246, 242), (242, 246, 243), (246, 247, 243), (243, 247, 244), (247, 248, 244), (244, 248, 207), (248, 208, 207), (215, 249, 245), (249, 250, 245), (245, 250, 246), (250, 251, 246), (246, 251, 247), (251, 252, 247), (247, 252, 248), (252, 253, 248), (248, 253, 208), (253, 209, 208), (216, 254, 249), (254, 255, 249), (249, 255, 250), (255, 256, 250), (250, 256, 251), (256, 257, 251), (251, 257, 252), (257, 258, 252), (252, 258, 253), (258, 259, 253), (253, 259, 209), (259, 210, 209), (217, 175, 254), (175, 174, 254), (254, 174, 255), (174, 173, 255), (255, 173, 256), (173, 172, 256), (256, 172, 257), (172, 171, 257), (257, 171, 258), (171, 170, 258), (258, 170, 259), (170, 169, 259), (259, 169, 210), (169, 8, 210), (204, 197, 11), (205, 260, 204), (206, 261, 205), (207, 263, 206), (208, 266, 207), (209, 270, 208), (210, 275, 209), (204, 260, 197), (260, 198, 197), (205, 261, 260), (261, 262, 260), (260, 262, 198), (262, 199, 198), (206, 263, 261), (263, 264, 261), (261, 264, 262), (264, 265, 262), (262, 265, 199), (265, 200, 199), (207, 266, 263), (266, 267, 263), (263, 267, 264), (267, 268, 264), (264, 268, 265), (268, 269, 265), (265, 269, 200), (269, 201, 200), (208, 270, 266), (270, 271, 266), (266, 271, 267), (271, 272, 267), (267, 272, 268), (272, 273, 268), (268, 273, 269), (273, 274, 269), (269, 274, 201), (274, 202, 201), (209, 275, 270), (275, 276, 270), (270, 276, 271), (276, 277, 271), (271, 277, 272), (277, 278, 272), (272, 278, 273), (278, 279, 273), (273, 279, 274), (279, 280, 274), (274, 280, 202), (280, 203, 202), (210, 168, 275), (168, 167, 275), (275, 167, 276), (167, 166, 276), (276, 166, 277), (166, 165, 277), (277, 165, 278), (165, 164, 278), (278, 164, 279), (164, 163, 279), (279, 163, 280), (163, 162, 280), (280, 162, 203), (162, 7, 203), (197, 183, 11), (198, 281, 197), (199, 282, 198), (200, 284, 199), (201, 287, 200), (202, 291, 201), (203, 296, 202), (197, 281, 183), (281, 184, 183), (198, 282, 281), (282, 283, 281), (281, 283, 184), (283, 185, 184), (199, 284, 282), (284, 285, 282), (282, 285, 283), (285, 286, 283), (283, 286, 185), (286, 186, 185), (200, 287, 284), (287, 288, 284), (284, 288, 285), (288, 289, 285), (285, 289, 286), (289, 290, 286), (286, 290, 186), (290, 187, 186), (201, 291, 287), (291, 292, 287), (287, 292, 288), (292, 293, 288), (288, 293, 289), (293, 294, 289), (289, 294, 290), (294, 295, 290), (290, 295, 187), (295, 188, 187), (202, 296, 291), (296, 297, 291), (291, 297, 292), (297, 298, 292), (292, 298, 293), (298, 299, 293), (293, 299, 294), (299, 300, 294), (294, 300, 295), (300, 301, 295), (295, 301, 188), (301, 189, 188), (203, 161, 296), (161, 160, 296), (296, 160, 297), (160, 638, 297), (297, 638, 298), (638, 628, 298), (298, 628, 299), (628, 159, 299), (299, 159, 300), (159, 158, 300), (300, 158, 301), (158, 157, 301), (301, 157, 189), (157, 6, 189), (183, 196, 11), (184, 302, 183), (185, 303, 184), (186, 305, 185), (187, 308, 186), (188, 312, 187), (189, 317, 188), (183, 302, 196), (302, 195, 196), (184, 303, 302), (303, 304, 302), (302, 304, 195), (304, 194, 195), (185, 305, 303), (305, 306, 303), (303, 306, 304), (306, 307, 304), (304, 307, 194), (307, 193, 194), (186, 308, 305), (308, 309, 305), (305, 309, 306), (309, 310, 306), (306, 310, 307), (310, 311, 307), (307, 311, 193), (311, 192, 193), (187, 312, 308), (312, 313, 308), (308, 313, 309), (313, 314, 309), (309, 314, 310), (314, 315, 310), (310, 315, 311), (315, 316, 311), (311, 316, 192), (316, 191, 192), (188, 317, 312), (317, 318, 312), (312, 318, 313), (318, 319, 313), (313, 319, 314), (319, 320, 314), (314, 320, 315), (320, 321, 315), (315, 321, 316), (321, 322, 316), (316, 322, 191), (322, 190, 191), (189, 156, 317), (156, 155, 317), (317, 155, 318), (155, 154, 318), (318, 154, 319), (154, 153, 319), (319, 153, 320), (153, 152, 320), (320, 152, 321), (152, 151, 321), (321, 151, 322), (151, 150, 322), (322, 150, 190), (150, 10, 190), (95, 182, 10), (94, 323, 95), (93, 324, 94), (92, 326, 93), (91, 329, 92), (90, 333, 91), (89, 338, 90), (95, 323, 182), (323, 181, 182), (94, 324, 323), (324, 325, 323), (323, 325, 181), (325, 180, 181), (93, 326, 324), (326, 327, 324), (324, 327, 325), (327, 328, 325), (325, 328, 180), (328, 179, 180), (92, 329, 326), (329, 330, 326), (326, 330, 327), (330, 331, 327), (327, 331, 328), (331, 332, 328), (328, 332, 179), (332, 178, 179), (91, 333, 329), (333, 334, 329), (329, 334, 330), (334, 335, 330), (330, 335, 331), (335, 336, 331), (331, 336, 332), (336, 337, 332), (332, 337, 178), (337, 177, 178), (90, 338, 333), (338, 339, 333), (333, 339, 334), (339, 340, 334), (334, 340, 335), (340, 341, 335), (335, 341, 336), (341, 342, 336), (336, 342, 337), (342, 343, 337), (337, 343, 177), (343, 176, 177), (89, 142, 338), (142, 141, 338), (338, 141, 339), (141, 140, 339), (339, 140, 340), (140, 139, 340), (340, 139, 341), (139, 138, 341), (341, 138, 342), (138, 137, 342), (342, 137, 343), (137, 136, 343), (343, 136, 176), (136, 9, 176), (149, 175, 9), (148, 344, 149), (147, 345, 148), (146, 347, 147), (145, 350, 146), (144, 354, 145), (143, 359, 144), (149, 344, 175), (344, 174, 175), (148, 345, 344), (345, 346, 344), (344, 346, 174), (346, 173, 174), (147, 347, 345), (347, 348, 345), (345, 348, 346), (348, 349, 346), (346, 349, 173), (349, 172, 173), (146, 350, 347), (350, 351, 347), (347, 351, 348), (351, 352, 348), (348, 352, 349), (352, 353, 349), (349, 353, 172), (353, 171, 172), (145, 354, 350), (354, 355, 350), (350, 355, 351), (355, 356, 351), (351, 356, 352), (356, 357, 352), (352, 357, 353), (357, 358, 353), (353, 358, 171), (358, 170, 171), (144, 359, 354), (359, 360, 354), (354, 360, 355), (360, 361, 355), (355, 361, 356), (361, 362, 356), (356, 362, 357), (362, 363, 357), (357, 363, 358), (363, 364, 358), (358, 364, 170), (364, 169, 170), (143, 128, 359), (128, 127, 359), (359, 127, 360), (127, 126, 360), (360, 126, 361), (126, 125, 361), (361, 125, 362), (125, 124, 362), (362, 124, 363), (124, 123, 363), (363, 123, 364), (123, 122, 364), (364, 122, 169), (122, 8, 169), (135, 168, 8), (134, 365, 135), (133, 366, 134), (132, 368, 133), (131, 371, 132), (130, 375, 131), (129, 380, 130), (135, 365, 168), (365, 167, 168), (134, 366, 365), (366, 367, 365), (365, 367, 167), (367, 166, 167), (133, 368, 366), (368, 369, 366), (366, 369, 367), (369, 370, 367), (367, 370, 166), (370, 165, 166), (132, 371, 368), (371, 372, 368), (368, 372, 369), (372, 373, 369), (369, 373, 370), (373, 374, 370), (370, 374, 165), (374, 164, 165), (131, 375, 371), (375, 376, 371), (371, 376, 372), (376, 377, 372), (372, 377, 373), (377, 378, 373), (373, 378, 374), (378, 379, 374), (374, 379, 164), (379, 163, 164), (130, 380, 375), (380, 381, 375), (375, 381, 376), (381, 382, 376), (376, 382, 377), (382, 383, 377), (377, 383, 378), (383, 384, 378), (378, 384, 379), (384, 385, 379), (379, 385, 163), (385, 162, 163), (129, 116, 380), (116, 115, 380), (380, 115, 381), (115, 114, 381), (381, 114, 382), (114, 113, 382), (382, 113, 383), (113, 112, 383), (383, 112, 384), (112, 111, 384), (384, 111, 385), (111, 110, 385), (385, 110, 162), (110, 7, 162), (121, 161, 7), (120, 386, 121), (637, 636, 120), (119, 640, 639), (118, 387, 119), (117, 392, 118), (121, 386, 161), (386, 160, 161), (120, 636, 386), (636, 644, 386), (386, 644, 160), (644, 638, 160), (636, 641, 644), (635, 630, 641), (629, 159, 628), (119, 387, 640), (387, 388, 640), (640, 388, 635), (388, 389, 635), (635, 389, 630), (389, 390, 630), (630, 390, 629), (390, 391, 629), (629, 391, 159), (391, 158, 159), (118, 392, 387), (392, 393, 387), (387, 393, 388), (393, 394, 388), (388, 394, 389), (394, 395, 389), (389, 395, 390), (395, 396, 390), (390, 396, 391), (396, 397, 391), (391, 397, 158), (397, 157, 158), (117, 102, 392), (102, 101, 392), (392, 101, 393), (101, 100, 393), (393, 100, 394), (100, 99, 394), (394, 99, 395), (99, 98, 395), (395, 98, 396), (98, 97, 396), (396, 97, 397), (97, 96, 397), (397, 96, 157), (96, 6, 157), (109, 156, 6), (108, 398, 109), (107, 399, 108), (106, 401, 107), (105, 404, 106), (104, 408, 105), (103, 413, 104), (109, 398, 156), (398, 155, 156), (108, 399, 398), (399, 400, 398), (398, 400, 155), (400, 154, 155), (107, 401, 399), (401, 402, 399), (399, 402, 400), (402, 403, 400), (400, 403, 154), (403, 153, 154), (106, 404, 401), (404, 405, 401), (401, 405, 402), (405, 406, 402), (402, 406, 403), (406, 407, 403), (403, 407, 153), (407, 152, 153), (105, 408, 404), (408, 409, 404), (404, 409, 405), (409, 410, 405), (405, 410, 406), (410, 411, 406), (406, 411, 407), (411, 412, 407), (407, 412, 152), (412, 151, 152), (104, 413, 408), (413, 414, 408), (408, 414, 409), (414, 415, 409), (409, 415, 410), (415, 416, 410), (410, 416, 411), (416, 417, 411), (411, 417, 412), (417, 418, 412), (412, 418, 151), (418, 150, 151), (103, 88, 413), (88, 87, 413), (413, 87, 414), (87, 86, 414), (414, 86, 415), (86, 85, 415), (415, 85, 416), (85, 84, 416), (416, 84, 417), (84, 83, 417), (417, 83, 418), (83, 82, 418), (418, 82, 150), (82, 10, 150), (136, 149, 9), (137, 419, 136), (138, 420, 137), (139, 422, 138), (140, 425, 139), (141, 429, 140), (142, 434, 141), (136, 419, 149), (419, 148, 149), (137, 420, 419), (420, 421, 419), (419, 421, 148), (421, 147, 148), (138, 422, 420), (422, 423, 420), (420, 423, 421), (423, 424, 421), (421, 424, 147), (424, 146, 147), (139, 425, 422), (425, 426, 422), (422, 426, 423), (426, 427, 423), (423, 427, 424), (427, 428, 424), (424, 428, 146), (428, 145, 146), (140, 429, 425), (429, 430, 425), (425, 430, 426), (430, 431, 426), (426, 431, 427), (431, 432, 427), (427, 432, 428), (432, 433, 428), (428, 433, 145), (433, 144, 145), (141, 434, 429), (434, 435, 429), (429, 435, 430), (435, 436, 430), (430, 436, 431), (436, 437, 431), (431, 437, 432), (437, 438, 432), (432, 438, 433), (438, 439, 433), (433, 439, 144), (439, 143, 144), (142, 81, 434), (81, 80, 434), (434, 80, 435), (80, 79, 435), (435, 79, 436), (79, 78, 436), (436, 78, 437), (78, 77, 437), (437, 77, 438), (77, 76, 438), (438, 76, 439), (76, 75, 439), (439, 75, 143), (75, 4, 143), (122, 135, 8), (123, 440, 122), (124, 441, 123), (125, 443, 124), (126, 446, 125), (127, 450, 126), (128, 455, 127), (122, 440, 135), (440, 134, 135), (123, 441, 440), (441, 442, 440), (440, 442, 134), (442, 133, 134), (124, 443, 441), (443, 444, 441), (441, 444, 442), (444, 445, 442), (442, 445, 133), (445, 132, 133), (125, 446, 443), (446, 447, 443), (443, 447, 444), (447, 448, 444), (444, 448, 445), (448, 449, 445), (445, 449, 132), (449, 131, 132), (126, 450, 446), (450, 451, 446), (446, 451, 447), (451, 452, 447), (447, 452, 448), (452, 453, 448), (448, 453, 449), (453, 454, 449), (449, 454, 131), (454, 130, 131), (127, 455, 450), (455, 456, 450), (450, 456, 451), (456, 457, 451), (451, 457, 452), (457, 458, 452), (452, 458, 453), (458, 459, 453), (453, 459, 454), (459, 460, 454), (454, 460, 130), (460, 129, 130), (128, 74, 455), (74, 73, 455), (455, 73, 456), (73, 72, 456), (456, 72, 457), (72, 71, 457), (457, 71, 458), (71, 70, 458), (458, 70, 459), (70, 69, 459), (459, 69, 460), (69, 68, 460), (460, 68, 129), (68, 3, 129), (110, 121, 7), (111, 461, 110), (112, 462, 111), (113, 464, 112), (114, 467, 113), (115, 471, 114), (116, 476, 115), (110, 461, 121), (461, 120, 121), (111, 462, 461), (462, 463, 461), (461, 463, 120), (463, 637, 120), (112, 464, 462), (464, 465, 462), (462, 465, 463), (465, 466, 463), (463, 466, 637), (466, 639, 637), (113, 467, 464), (467, 468, 464), (464, 468, 465), (468, 469, 465), (465, 469, 466), (469, 470, 466), (466, 470, 639), (470, 119, 639), (114, 471, 467), (471, 472, 467), (467, 472, 468), (472, 473, 468), (468, 473, 469), (473, 474, 469), (469, 474, 470), (474, 475, 470), (470, 475, 119), (475, 118, 119), (115, 476, 471), (476, 477, 471), (471, 477, 472), (477, 478, 472), (472, 478, 473), (478, 479, 473), (473, 479, 474), (479, 480, 474), (474, 480, 475), (480, 481, 475), (475, 481, 118), (481, 117, 118), (116, 60, 476), (60, 59, 476), (476, 59, 477), (59, 58, 477), (477, 58, 478), (58, 57, 478), (478, 57, 479), (57, 56, 479), (479, 56, 480), (56, 55, 480), (480, 55, 481), (55, 54, 481), (481, 54, 117), (54, 2, 117), (96, 109, 6), (97, 482, 96), (98, 483, 97), (99, 485, 98), (100, 488, 99), (101, 490, 100), (102, 492, 101), (96, 482, 109), (482, 108, 109), (97, 483, 482), (483, 484, 482), (482, 484, 108), (484, 107, 108), (98, 485, 483), (485, 486, 483), (483, 486, 484), (486, 487, 484), (484, 487, 107), (487, 106, 107), (99, 488, 485), (488, 489, 485), (485, 489, 486), (489, 733, 486), (486, 733, 487), (733, 734, 487), (487, 734, 106), (734, 105, 106), (100, 490, 488), (490, 491, 488), (488, 491, 489), (491, 737, 489), (489, 737, 733), (734, 738, 105), (738, 104, 105), (101, 492, 490), (492, 493, 490), (490, 493, 491), (493, 494, 491), (491, 494, 737), (494, 735, 737), (736, 495, 738), (738, 495, 104), (495, 103, 104), (102, 32, 492), (32, 31, 492), (492, 31, 493), (31, 30, 493), (493, 30, 494), (30, 29, 494), (494, 29, 735), (29, 28, 735), (735, 28, 736), (28, 27, 736), (736, 27, 495), (27, 26, 495), (495, 26, 103), (26, 1, 103), (82, 95, 10), (83, 496, 82), (84, 497, 83), (85, 499, 84), (86, 502, 85), (87, 506, 86), (88, 511, 87), (82, 496, 95), (496, 94, 95), (83, 497, 496), (497, 498, 496), (496, 498, 94), (498, 93, 94), (84, 499, 497), (499, 500, 497), (497, 500, 498), (500, 501, 498), (498, 501, 93), (501, 92, 93), (85, 502, 499), (502, 503, 499), (499, 503, 500), (503, 504, 500), (500, 504, 501), (504, 505, 501), (501, 505, 92), (505, 91, 92), (86, 506, 502), (506, 507, 502), (502, 507, 503), (507, 508, 503), (503, 508, 504), (508, 509, 504), (504, 509, 505), (509, 510, 505), (505, 510, 91), (510, 90, 91), (87, 511, 506), (511, 512, 506), (506, 512, 507), (512, 513, 507), (507, 513, 508), (513, 514, 508), (508, 514, 509), (514, 515, 509), (509, 515, 510), (515, 516, 510), (510, 516, 90), (516, 89, 90), (88, 39, 511), (39, 38, 511), (511, 38, 512), (38, 37, 512), (512, 37, 513), (37, 36, 513), (513, 36, 514), (36, 35, 514), (514, 35, 515), (35, 34, 515), (515, 34, 516), (34, 33, 516), (516, 33, 89), (33, 5, 89), (46, 81, 5), (45, 517, 46), (44, 518, 45), (43, 520, 44), (42, 523, 43), (41, 527, 42), (40, 532, 41), (46, 517, 81), (517, 80, 81), (45, 518, 517), (518, 519, 517), (517, 519, 80), (519, 79, 80), (44, 520, 518), (520, 521, 518), (518, 521, 519), (521, 522, 519), (519, 522, 79), (522, 78, 79), (43, 523, 520), (523, 524, 520), (520, 524, 521), (524, 525, 521), (521, 525, 522), (525, 526, 522), (522, 526, 78), (526, 77, 78), (42, 527, 523), (527, 528, 523), (523, 528, 524), (528, 529, 524), (524, 529, 525), (529, 530, 525), (525, 530, 526), (530, 531, 526), (526, 531, 77), (531, 76, 77), (41, 532, 527), (532, 533, 527), (527, 533, 528), (533, 534, 528), (528, 534, 529), (534, 535, 529), (529, 535, 530), (535, 536, 530), (530, 536, 531), (536, 537, 531), (531, 537, 76), (537, 75, 76), (40, 67, 532), (67, 66, 532), (532, 66, 533), (66, 65, 533), (533, 65, 534), (65, 64, 534), (534, 64, 535), (64, 63, 535), (535, 63, 536), (63, 62, 536), (536, 62, 537), (62, 61, 537), (537, 61, 75), (61, 4, 75), (61, 74, 4), (62, 538, 61), (63, 539, 62), (64, 541, 63), (65, 544, 64), (66, 548, 65), (67, 553, 66), (61, 538, 74), (538, 73, 74), (62, 539, 538), (539, 540, 538), (538, 540, 73), (540, 72, 73), (63, 541, 539), (541, 542, 539), (539, 542, 540), (542, 543, 540), (540, 543, 72), (543, 71, 72), (64, 544, 541), (544, 545, 541), (541, 545, 542), (545, 546, 542), (542, 546, 543), (546, 547, 543), (543, 547, 71), (547, 70, 71), (65, 548, 544), (548, 549, 544), (544, 549, 545), (549, 550, 545), (545, 550, 546), (550, 551, 546), (546, 551, 547), (551, 552, 547), (547, 552, 70), (552, 69, 70), (66, 553, 548), (553, 554, 548), (548, 554, 549), (554, 555, 549), (549, 555, 550), (555, 556, 550), (550, 556, 551), (556, 557, 551), (551, 557, 552), (557, 558, 552), (552, 558, 69), (558, 68, 69), (67, 53, 553), (53, 52, 553), (553, 52, 554), (52, 51, 554), (554, 51, 555), (51, 50, 555), (555, 50, 556), (50, 49, 556), (556, 49, 557), (49, 48, 557), (557, 48, 558), (48, 47, 558), (558, 47, 68), (47, 3, 68), (47, 60, 3), (48, 559, 47), (49, 560, 48), (50, 562, 49), (51, 565, 50), (52, 569, 51), (53, 574, 52), (47, 559, 60), (559, 59, 60), (48, 560, 559), (560, 561, 559), (559, 561, 59), (561, 58, 59), (49, 562, 560), (562, 563, 560), (560, 563, 561), (563, 564, 561), (561, 564, 58), (564, 57, 58), (50, 565, 562), (565, 566, 562), (562, 566, 563), (566, 567, 563), (563, 567, 564), (567, 568, 564), (564, 568, 57), (568, 56, 57), (51, 569, 565), (569, 570, 565), (565, 570, 566), (570, 571, 566), (566, 571, 567), (571, 572, 567), (567, 572, 568), (572, 573, 568), (568, 573, 56), (573, 55, 56), (52, 574, 569), (574, 575, 569), (569, 575, 570), (575, 576, 570), (570, 576, 571), (576, 577, 571), (571, 577, 572), (577, 578, 572), (572, 578, 573), (578, 579, 573), (573, 579, 55), (579, 54, 55), (53, 18, 574), (18, 17, 574), (574, 17, 575), (17, 16, 575), (575, 16, 576), (16, 15, 576), (576, 15, 577), (15, 14, 577), (577, 14, 578), (14, 13, 578), (578, 13, 579), (13, 12, 579), (579, 12, 54), (12, 2, 54), (33, 46, 5), (34, 580, 33), (35, 581, 34), (36, 583, 35), (37, 586, 36), (38, 590, 37), (39, 595, 38), (33, 580, 46), (580, 45, 46), (34, 581, 580), (581, 582, 580), (580, 582, 45), (582, 44, 45), (35, 583, 581), (583, 584, 581), (581, 584, 582), (584, 585, 582), (582, 585, 44), (585, 43, 44), (36, 586, 583), (586, 587, 583), (583, 587, 584), (587, 588, 584), (584, 588, 585), (588, 589, 585), (585, 589, 43), (589, 42, 43), (37, 590, 586), (590, 591, 586), (586, 591, 587), (591, 592, 587), (587, 592, 588), (592, 593, 588), (588, 593, 589), (593, 594, 589), (589, 594, 42), (594, 41, 42), (38, 595, 590), (595, 596, 590), (590, 596, 591), (596, 597, 591), (591, 597, 592), (597, 598, 592), (592, 598, 593), (598, 599, 593), (593, 599, 594), (599, 600, 594), (594, 600, 41), (600, 40, 41), (39, 25, 595), (25, 24, 595), (595, 24, 596), (24, 23, 596), (596, 23, 597), (23, 22, 597), (597, 22, 598), (22, 21, 598), (598, 21, 599), (21, 20, 599), (599, 20, 600), (20, 19, 600), (600, 19, 40), (19, 0, 40), (12, 32, 2), (13, 601, 12), (14, 602, 13), (15, 604, 14), (16, 607, 15), (17, 611, 16), (18, 616, 17), (12, 601, 32), (601, 31, 32), (13, 602, 601), (602, 603, 601), (601, 603, 31), (603, 30, 31), (14, 604, 602), (604, 605, 602), (602, 605, 603), (605, 606, 603), (603, 606, 30), (606, 29, 30), (15, 607, 604), (607, 608, 604), (604, 608, 605), (608, 609, 605), (605, 609, 606), (609, 610, 606), (606, 610, 29), (610, 28, 29), (16, 611, 607), (611, 612, 607), (607, 612, 608), (612, 613, 608), (608, 613, 609), (613, 614, 609), (609, 614, 610), (614, 615, 610), (610, 615, 28), (615, 27, 28), (17, 616, 611), (616, 617, 611), (611, 617, 612), (617, 618, 612), (612, 618, 613), (618, 619, 613), (613, 619, 614), (619, 620, 614), (614, 620, 615), (620, 621, 615), (615, 621, 27), (621, 26, 27), (18, 19, 616), (19, 20, 616), (616, 20, 617), (20, 21, 617), (617, 21, 618), (21, 22, 618), (618, 22, 619), (22, 23, 619), (619, 23, 620), (23, 24, 620), (620, 24, 621), (24, 25, 621), (621, 25, 26), (25, 1, 26), (714, 708, 821, 812), (716, 697, 826, 814), (704, 703, 830, 831), (718, 705, 820, 815), (696, 695, 825, 817), (703, 712, 809, 830), (622, 721, 722, 709, 623, 637, 639), (623, 723, 724, 711, 624, 636, 637), (626, 713, 726, 725, 625, 640, 635), (625, 715, 728, 727, 622, 639, 640), (624, 729, 730, 717, 627, 641, 636), (627, 731, 732, 719, 626, 635, 641), (667, 647, 646, 645, 657, 644, 641), (642, 648, 649, 650, 660, 629, 628), (660, 652, 673, 651, 643, 630, 629), (643, 669, 674, 653, 667, 641, 630), (658, 670, 675, 654, 642, 628, 638), (657, 655, 656, 672, 658, 638, 644), (659, 679, 647, 667), (661, 668, 660, 650), (668, 662, 652, 660), (676, 680, 669, 643), (671, 681, 670, 658), (663, 671, 658, 672), (682, 678, 657, 645), (683, 682, 645, 646), (679, 683, 646, 647), (677, 684, 648, 642), (684, 685, 649, 648), (685, 661, 650, 649), (686, 676, 643, 651), (664, 686, 651, 673), (662, 664, 673, 652), (665, 659, 667, 653), (687, 665, 653, 674), (680, 687, 674, 669), (688, 677, 642, 654), (689, 688, 654, 675), (681, 689, 675, 670), (678, 666, 655, 657), (666, 690, 656, 655), (690, 663, 672, 656), (681, 671, 837, 855), (685, 684, 849, 850), (664, 662, 835, 838), (679, 659, 839, 848), (663, 690, 857, 836), (684, 677, 843, 849), (693, 710, 623, 709), (696, 712, 624, 711), (714, 699, 713, 626), (716, 702, 715, 625), (705, 718, 627, 717), (708, 714, 626, 719), (720, 691, 721, 622), (691, 692, 722, 721), (692, 693, 709, 722), (710, 694, 723, 623), (694, 695, 724, 723), (695, 696, 711, 724), (697, 716, 625, 725), (698, 697, 725, 726), (699, 698, 726, 713), (700, 720, 622, 727), (701, 700, 727, 728), (702, 701, 728, 715), (712, 703, 729, 624), (703, 704, 730, 729), (704, 705, 717, 730), (718, 706, 731, 627), (706, 707, 732, 731), (707, 708, 719, 732), (631, 750, 751, 761, 746, 734, 733), (747, 762, 753, 752, 632, 735, 736), (748, 754, 768, 767, 631, 733, 737), (746, 755, 756, 757, 749, 738, 734), (632, 765, 759, 758, 748, 737, 735), (749, 769, 770, 760, 747, 736, 738), (774, 772, 746, 761), (773, 740, 762, 747), (763, 742, 754, 748), (743, 764, 749, 757), (766, 775, 765, 632), (745, 773, 747, 760), (771, 739, 750, 631), (739, 776, 751, 750), (776, 774, 761, 751), (777, 766, 632, 752), (778, 777, 752, 753), (740, 778, 753, 762), (741, 771, 631, 767), (779, 741, 767, 768), (742, 779, 768, 754), (772, 780, 755, 746), (780, 781, 756, 755), (781, 743, 757, 756), (744, 763, 748, 758), (782, 744, 758, 759), (775, 782, 759, 765), (764, 783, 769, 749), (783, 784, 770, 769), (784, 745, 760, 770), (763, 744, 805, 789), (764, 743, 794, 634), (777, 778, 800, 799), (743, 781, 804, 794), (742, 763, 789, 793), (766, 777, 799, 786), (788, 791, 798, 797, 787, 785), (789, 785, 787, 801, 802, 793), (786, 785, 789, 805, 806, 795), (790, 785, 786, 799, 800, 792), (790, 796, 808, 807, 634, 785), (634, 794, 804, 803, 788, 785), (778, 740, 792, 800), (775, 766, 786, 795), (744, 782, 806, 805), (771, 741, 801, 787), (773, 745, 796, 790), (782, 775, 795, 806), (741, 779, 802, 801), (739, 771, 787, 797), (783, 764, 634, 807), (779, 742, 793, 802), (776, 739, 797, 798), (784, 783, 807, 808), (772, 774, 791, 788), (780, 772, 788, 803), (774, 776, 798, 791), (745, 784, 808, 796), (740, 773, 790, 792), (781, 780, 803, 804), (810, 815, 820, 831, 830, 809), (809, 817, 825, 824, 813, 810), (813, 816, 823, 822, 811, 810), (814, 810, 811, 828, 829, 819), (812, 810, 814, 826, 827, 818), (812, 821, 833, 832, 815, 810), (705, 704, 831, 820), (697, 698, 827, 826), (691, 720, 811, 822), (706, 718, 815, 832), (698, 699, 818, 827), (692, 691, 822, 823), (707, 706, 832, 833), (710, 693, 816, 813), (720, 700, 828, 811), (693, 692, 823, 816), (708, 707, 833, 821), (712, 696, 817, 809), (700, 701, 829, 828), (694, 710, 813, 824), (699, 714, 812, 818), (701, 702, 819, 829), (695, 694, 824, 825), (702, 716, 814, 819), (842, 837, 836, 857, 856, 844), (839, 842, 844, 846, 847, 848), (841, 842, 839, 840, 852, 845), (834, 842, 841, 851, 838, 835), (834, 633, 850, 849, 843, 842), (842, 843, 853, 854, 855, 837), (659, 665, 840, 839), (676, 686, 851, 841), (661, 685, 850, 633), (687, 680, 845, 852), (680, 676, 841, 845), (686, 664, 838, 851), (677, 688, 853, 843), (678, 682, 846, 844), (665, 687, 852, 840), (688, 689, 854, 853), (668, 661, 633, 834), (682, 683, 847, 846), (666, 678, 844, 856), (689, 681, 855, 854), (662, 668, 834, 835), (683, 679, 848, 847), (690, 666, 856, 857), (671, 663, 836, 837)])
me_icosphere_002.polygons.foreach_set('use_smooth', [True] * 1442)
me_icosphere_002.materials.append(mat_bowling_ball)
me_icosphere_002.use_remesh_preserve_volume = False
me_icosphere_002.use_remesh_preserve_attributes = False
me_icosphere_002.use_mirror_vertex_groups = False
me_icosphere_002.update()

# ---- objects
ob_bowling_ball = bpy.data.objects.new('Bowling Ball', me_icosphere_002)
ob_lamp = bpy.data.objects.new('Lamp', light_lamp)
ob_camera = bpy.data.objects.new('Camera', cam_camera)

# ---- transforms, parenting, visibility, modifiers, constraints
ob_bowling_ball.location = (0.0, 0.0, 0.0)
ob_bowling_ball.rotation_euler = (1.151e-07, -24.13, 2.102e-07)
ob_bowling_ball.scale = (0.415, 0.415, 0.415)
ob_bowling_ball.lineart.crease_threshold = 0.0
ob_lamp.location = (4.076, 1.005, 5.904)
ob_lamp.rotation_euler = (0.6503, 0.05522, 1.866)
ob_lamp.lock_rotations_4d = False
ob_lamp.empty_display_type = 'ARROWS'
ob_lamp.color = (0.0, 0.0, 0.0, 0.0)
ob_lamp.lineart.crease_threshold = 0.0
ob_camera.location = (7.481, -6.508, 5.344)
ob_camera.rotation_euler = (1.109, 0.0, 0.8149)
ob_camera.lock_rotations_4d = False
ob_camera.empty_display_type = 'ARROWS'
ob_camera.color = (0.0, 0.0, 0.0, 0.0)
ob_camera.display_type = 'WIRE'
ob_camera.lineart.crease_threshold = 0.0

# ---- collection membership
col_collection_1.objects.link(ob_bowling_ball)
col_collection_1.objects.link(ob_lamp)
col_collection_1.objects.link(ob_camera)

# ---- scene / render settings (as saved in the file)
scene.camera = ob_camera
scene.frame_start = 1; scene.frame_end = 250; scene.frame_set(0)
scene.render.engine = 'BLENDER_EEVEE_NEXT'
scene.render.resolution_percentage = 50
scene.render.dither_intensity = 0.0
scene.cycles.use_denoising = False
scene.cycles.samples = 128
scene.cycles.sampling_pattern = 'TABULATED_SOBOL'
scene.cycles.use_adaptive_sampling = False
scene.cycles.use_light_tree = False
scene.cycles.blur_glossy = 0.0
scene.cycles.sample_clamp_indirect = 0.0
scene.view_settings.view_transform = 'Standard'
bpy.context.view_layer.update()
